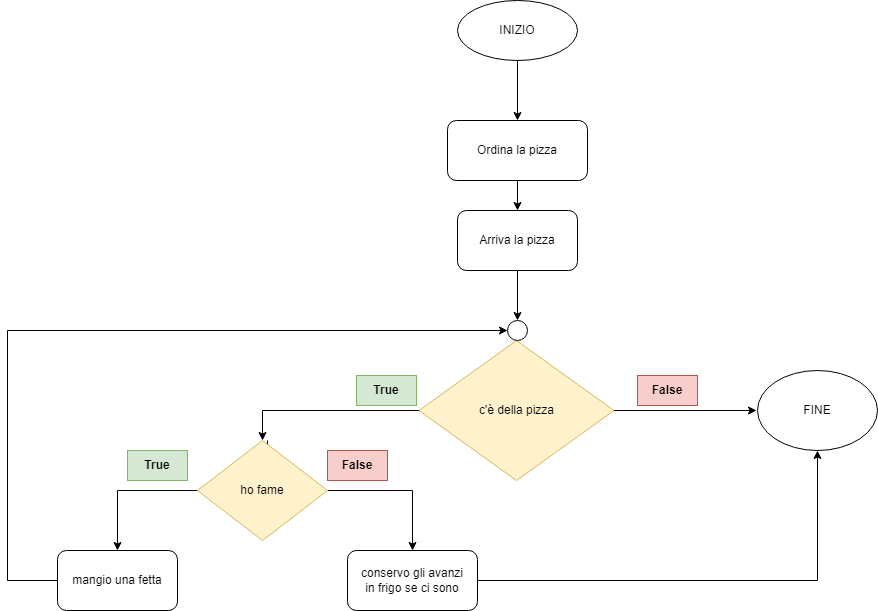

The diagram above was exported from draw.io. Its source (the exported page's mxGraphModel, read from the mxfile embedded in the PNG):
<mxGraphModel dx="2249" dy="762" grid="1" gridSize="10" guides="1" tooltips="1" connect="1" arrows="1" fold="1" page="1" pageScale="1" pageWidth="827" pageHeight="1169" math="0" shadow="0">
  <root>
    <mxCell id="0" />
    <mxCell id="1" parent="0" />
    <mxCell id="d3zjgf3rNyvgwLh72Zgr-4" style="edgeStyle=orthogonalEdgeStyle;rounded=0;orthogonalLoop=1;jettySize=auto;html=1;entryX=0.5;entryY=0;entryDx=0;entryDy=0;" edge="1" parent="1" source="d3zjgf3rNyvgwLh72Zgr-1" target="d3zjgf3rNyvgwLh72Zgr-2">
      <mxGeometry relative="1" as="geometry" />
    </mxCell>
    <mxCell id="d3zjgf3rNyvgwLh72Zgr-1" value="INIZIO" style="ellipse;whiteSpace=wrap;html=1;" vertex="1" parent="1">
      <mxGeometry x="330" y="30" width="120" height="60" as="geometry" />
    </mxCell>
    <mxCell id="d3zjgf3rNyvgwLh72Zgr-25" value="" style="edgeStyle=orthogonalEdgeStyle;rounded=0;orthogonalLoop=1;jettySize=auto;html=1;" edge="1" parent="1" source="d3zjgf3rNyvgwLh72Zgr-2" target="d3zjgf3rNyvgwLh72Zgr-24">
      <mxGeometry relative="1" as="geometry" />
    </mxCell>
    <mxCell id="d3zjgf3rNyvgwLh72Zgr-2" value="Ordina la pizza" style="rounded=1;whiteSpace=wrap;html=1;" vertex="1" parent="1">
      <mxGeometry x="320" y="150" width="140" height="60" as="geometry" />
    </mxCell>
    <mxCell id="d3zjgf3rNyvgwLh72Zgr-30" value="" style="edgeStyle=orthogonalEdgeStyle;rounded=0;orthogonalLoop=1;jettySize=auto;html=1;entryX=0.5;entryY=0;entryDx=0;entryDy=0;" edge="1" parent="1" source="d3zjgf3rNyvgwLh72Zgr-5" target="d3zjgf3rNyvgwLh72Zgr-44">
      <mxGeometry relative="1" as="geometry">
        <mxPoint x="200" y="440" as="targetPoint" />
      </mxGeometry>
    </mxCell>
    <mxCell id="d3zjgf3rNyvgwLh72Zgr-34" style="edgeStyle=orthogonalEdgeStyle;rounded=0;orthogonalLoop=1;jettySize=auto;html=1;entryX=0;entryY=0.5;entryDx=0;entryDy=0;" edge="1" parent="1" source="d3zjgf3rNyvgwLh72Zgr-5">
      <mxGeometry relative="1" as="geometry">
        <mxPoint x="629" y="440" as="targetPoint" />
      </mxGeometry>
    </mxCell>
    <mxCell id="d3zjgf3rNyvgwLh72Zgr-5" value="c'è della pizza" style="rhombus;whiteSpace=wrap;html=1;fillColor=#fff2cc;strokeColor=#d6b656;" vertex="1" parent="1">
      <mxGeometry x="291.5" y="370" width="195" height="140" as="geometry" />
    </mxCell>
    <mxCell id="d3zjgf3rNyvgwLh72Zgr-24" value="Arriva la pizza" style="rounded=1;whiteSpace=wrap;html=1;" vertex="1" parent="1">
      <mxGeometry x="330" y="240" width="120" height="60" as="geometry" />
    </mxCell>
    <mxCell id="d3zjgf3rNyvgwLh72Zgr-27" value="" style="ellipse;whiteSpace=wrap;html=1;aspect=fixed;" vertex="1" parent="1">
      <mxGeometry x="380" y="350" width="20" height="20" as="geometry" />
    </mxCell>
    <mxCell id="d3zjgf3rNyvgwLh72Zgr-42" value="" style="edgeStyle=orthogonalEdgeStyle;rounded=0;orthogonalLoop=1;jettySize=auto;html=1;" edge="1" parent="1" target="d3zjgf3rNyvgwLh72Zgr-41">
      <mxGeometry relative="1" as="geometry">
        <mxPoint x="140" y="470" as="sourcePoint" />
        <Array as="points">
          <mxPoint x="140" y="520" />
          <mxPoint x="-10" y="520" />
        </Array>
      </mxGeometry>
    </mxCell>
    <mxCell id="d3zjgf3rNyvgwLh72Zgr-32" value="True" style="text;html=1;strokeColor=#82b366;fillColor=#d5e8d4;align=center;verticalAlign=middle;whiteSpace=wrap;rounded=0;fontStyle=1" vertex="1" parent="1">
      <mxGeometry x="229" y="405" width="60" height="30" as="geometry" />
    </mxCell>
    <mxCell id="d3zjgf3rNyvgwLh72Zgr-39" value="" style="edgeStyle=orthogonalEdgeStyle;rounded=0;orthogonalLoop=1;jettySize=auto;html=1;" edge="1" parent="1" target="d3zjgf3rNyvgwLh72Zgr-27">
      <mxGeometry relative="1" as="geometry">
        <mxPoint x="390" y="300" as="sourcePoint" />
      </mxGeometry>
    </mxCell>
    <mxCell id="d3zjgf3rNyvgwLh72Zgr-53" style="edgeStyle=orthogonalEdgeStyle;rounded=0;orthogonalLoop=1;jettySize=auto;html=1;entryX=0.5;entryY=1;entryDx=0;entryDy=0;" edge="1" parent="1" source="d3zjgf3rNyvgwLh72Zgr-40" target="d3zjgf3rNyvgwLh72Zgr-52">
      <mxGeometry relative="1" as="geometry" />
    </mxCell>
    <mxCell id="d3zjgf3rNyvgwLh72Zgr-40" value="conservo gli avanzi&lt;br&gt;in frigo se ci sono" style="rounded=1;whiteSpace=wrap;html=1;" vertex="1" parent="1">
      <mxGeometry x="220" y="580" width="130" height="60" as="geometry" />
    </mxCell>
    <mxCell id="d3zjgf3rNyvgwLh72Zgr-49" style="edgeStyle=orthogonalEdgeStyle;rounded=0;orthogonalLoop=1;jettySize=auto;html=1;entryX=0;entryY=0.5;entryDx=0;entryDy=0;" edge="1" parent="1" source="d3zjgf3rNyvgwLh72Zgr-41" target="d3zjgf3rNyvgwLh72Zgr-27">
      <mxGeometry relative="1" as="geometry">
        <Array as="points">
          <mxPoint x="-120" y="610" />
          <mxPoint x="-120" y="360" />
        </Array>
      </mxGeometry>
    </mxCell>
    <mxCell id="d3zjgf3rNyvgwLh72Zgr-41" value="mangio una fetta" style="rounded=1;whiteSpace=wrap;html=1;" vertex="1" parent="1">
      <mxGeometry x="-70" y="580" width="120" height="60" as="geometry" />
    </mxCell>
    <mxCell id="d3zjgf3rNyvgwLh72Zgr-55" style="edgeStyle=orthogonalEdgeStyle;rounded=0;orthogonalLoop=1;jettySize=auto;html=1;" edge="1" parent="1" source="d3zjgf3rNyvgwLh72Zgr-44" target="d3zjgf3rNyvgwLh72Zgr-40">
      <mxGeometry relative="1" as="geometry" />
    </mxCell>
    <mxCell id="d3zjgf3rNyvgwLh72Zgr-44" value="ho fame" style="rhombus;whiteSpace=wrap;html=1;fillColor=#fff2cc;strokeColor=#d6b656;" vertex="1" parent="1">
      <mxGeometry x="70" y="470" width="130" height="100" as="geometry" />
    </mxCell>
    <mxCell id="d3zjgf3rNyvgwLh72Zgr-45" value="True" style="text;html=1;strokeColor=#82b366;fillColor=#d5e8d4;align=center;verticalAlign=middle;whiteSpace=wrap;rounded=0;fontStyle=1" vertex="1" parent="1">
      <mxGeometry y="480" width="60" height="30" as="geometry" />
    </mxCell>
    <mxCell id="d3zjgf3rNyvgwLh72Zgr-46" value="False" style="text;html=1;strokeColor=#b85450;fillColor=#f8cecc;align=center;verticalAlign=middle;whiteSpace=wrap;rounded=0;fontStyle=1" vertex="1" parent="1">
      <mxGeometry x="200" y="480" width="60" height="30" as="geometry" />
    </mxCell>
    <mxCell id="d3zjgf3rNyvgwLh72Zgr-50" value="False" style="text;html=1;strokeColor=#b85450;fillColor=#f8cecc;align=center;verticalAlign=middle;whiteSpace=wrap;rounded=0;fontStyle=1" vertex="1" parent="1">
      <mxGeometry x="510" y="405" width="60" height="30" as="geometry" />
    </mxCell>
    <mxCell id="d3zjgf3rNyvgwLh72Zgr-52" value="FINE" style="ellipse;whiteSpace=wrap;html=1;" vertex="1" parent="1">
      <mxGeometry x="630" y="400" width="120" height="80" as="geometry" />
    </mxCell>
  </root>
</mxGraphModel>